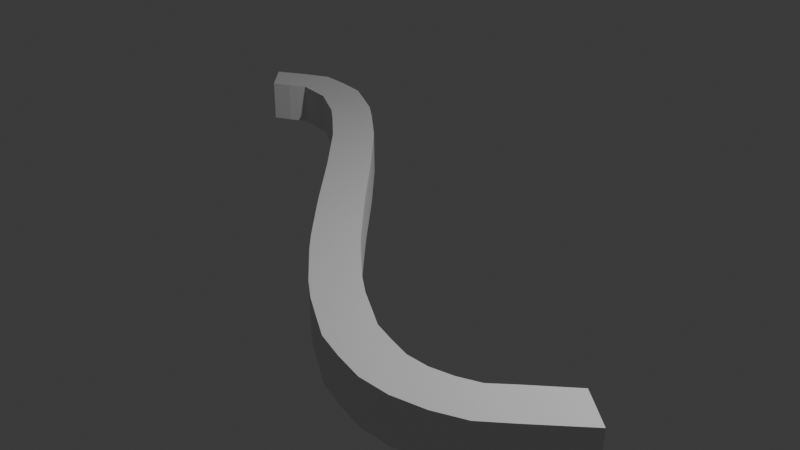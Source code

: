 # Source: curve.blend  (saved by Blender 4.1.24; exported with 4.5.12 LTS)
import bpy
from mathutils import Matrix  # noqa: F401  (used for matrix-valued properties, if any)

bpy.ops.wm.read_factory_settings(use_empty=True)
scene = bpy.context.scene
scene.name = 'Scene'

# ---- collections
col_collection = bpy.data.collections.new('Collection'); scene.collection.children.link(col_collection)
col_export = bpy.data.collections.new('Export'); scene.collection.children.link(col_export)

# ---- materials (node trees are filled in below, after node groups)
mat_material = bpy.data.materials.new('Material')
mat_material.alpha_threshold = 0.0
mat_material.use_transparent_shadow = False
mat_material.roughness = 0.5
mat_material.line_color = (0.0, 0.0, 0.0, 1.0)

# ---- material node trees
mat_material.use_nodes = True; mat_material.node_tree.nodes.clear()
_N = mat_material.node_tree.nodes; _L = mat_material.node_tree.links
n0 = _N.new('ShaderNodeOutputMaterial'); n0.name = 'Material Output'; n0.location = (300, 300)
n1 = _N.new('ShaderNodeBsdfPrincipled'); n1.name = 'Principled BSDF'; n1.location = (10, 300)
n1.inputs[3].default_value = 1.45
_L.new(n1.outputs[0], n0.inputs[0])
n0.is_active_output = True

# ---- world
world_world = bpy.data.worlds.new('World'); scene.world = world_world
world_world.use_nodes = True; world_world.node_tree.nodes.clear()
_N = world_world.node_tree.nodes; _L = world_world.node_tree.links
n0 = _N.new('ShaderNodeOutputWorld'); n0.name = 'World Output'; n0.location = (300, 300)
n1 = _N.new('ShaderNodeBackground'); n1.name = 'Background'; n1.location = (10, 300)
n1.inputs[0].default_value = (0.05088, 0.05088, 0.05088, 1.0)
_L.new(n1.outputs[0], n0.inputs[0])
n0.is_active_output = True
world_world.color = (0.05088, 0.05088, 0.05088)
world_world.use_sun_shadow = False
world_world.sun_shadow_jitter_overblur = 0.0

# ---- cameras
cam_camera = bpy.data.cameras.new('Camera')
cam_camera.clip_end = 100.0
cam_camera.ortho_scale = 7.314

# ---- lights
light_light = bpy.data.lights.new('Light', 'POINT')
light_light.transmission_factor = 0.0
light_light.energy = 1000.0
light_light.shadow_soft_size = 0.1
light_light.shadow_maximum_resolution = 0.006
light_light.use_absolute_resolution = True

# ---- meshes
me_cube = bpy.data.meshes.new('Cube')
me_cube.from_pydata([(4.542, 0.2337, -0.2337), (-4.542, 0.2337, -0.2337), (4.542, -0.2337, -0.2337), (-4.542, -0.2337, -0.2337), (4.542, 0.2337, 0.2337), (-4.542, 0.2337, 0.2337), (4.542, -0.2337, 0.2337), (-4.542, -0.2337, 0.2337), (4.258, 0.2337, -0.2337), (3.974, 0.2337, -0.2337), (3.69, 0.2337, -0.2337), (3.406, 0.2337, -0.2337), (3.122, 0.2337, -0.2337), (2.839, 0.2337, -0.2337), (2.555, 0.2337, -0.2337), (2.271, 0.2337, -0.2337), (1.987, 0.2337, -0.2337), (1.703, 0.2337, -0.2337), (1.419, 0.2337, -0.2337), (1.135, 0.2337, -0.2337), (0.8516, 0.2337, -0.2337), (0.5677, 0.2337, -0.2337), (0.2839, 0.2337, -0.2337), (1.369e-07, 0.2337, -0.2337), (-0.2839, 0.2337, -0.2337), (-0.5677, 0.2337, -0.2337), (-0.8516, 0.2337, -0.2337), (-1.135, 0.2337, -0.2337), (-1.419, 0.2337, -0.2337), (-1.703, 0.2337, -0.2337), (-1.987, 0.2337, -0.2337), (-2.271, 0.2337, -0.2337), (-2.555, 0.2337, -0.2337), (-2.839, 0.2337, -0.2337), (-3.122, 0.2337, -0.2337), (-3.406, 0.2337, -0.2337), (-3.69, 0.2337, -0.2337), (-3.974, 0.2337, -0.2337), (-4.258, 0.2337, -0.2337), (-4.258, -0.2337, 0.2337), (-3.974, -0.2337, 0.2337), (-3.69, -0.2337, 0.2337), (-3.406, -0.2337, 0.2337), (-3.122, -0.2337, 0.2337), (-2.839, -0.2337, 0.2337), (-2.555, -0.2337, 0.2337), (-2.271, -0.2337, 0.2337), (-1.987, -0.2337, 0.2337), (-1.703, -0.2337, 0.2337), (-1.419, -0.2337, 0.2337), (-1.135, -0.2337, 0.2337), (-0.8516, -0.2337, 0.2337), (-0.5677, -0.2337, 0.2337), (-0.2839, -0.2337, 0.2337), (-1.369e-07, -0.2337, 0.2337), (0.2839, -0.2337, 0.2337), (0.5677, -0.2337, 0.2337), (0.8516, -0.2337, 0.2337), (1.135, -0.2337, 0.2337), (1.419, -0.2337, 0.2337), (1.703, -0.2337, 0.2337), (1.987, -0.2337, 0.2337), (2.271, -0.2337, 0.2337), (2.555, -0.2337, 0.2337), (2.839, -0.2337, 0.2337), (3.122, -0.2337, 0.2337), (3.406, -0.2337, 0.2337), (3.69, -0.2337, 0.2337), (3.974, -0.2337, 0.2337), (4.258, -0.2337, 0.2337), (4.258, -0.2337, -0.2337), (3.974, -0.2337, -0.2337), (3.69, -0.2337, -0.2337), (3.406, -0.2337, -0.2337), (3.122, -0.2337, -0.2337), (2.839, -0.2337, -0.2337), (2.555, -0.2337, -0.2337), (2.271, -0.2337, -0.2337), (1.987, -0.2337, -0.2337), (1.703, -0.2337, -0.2337), (1.419, -0.2337, -0.2337), (1.135, -0.2337, -0.2337), (0.8516, -0.2337, -0.2337), (0.5677, -0.2337, -0.2337), (0.2839, -0.2337, -0.2337), (1.369e-07, -0.2337, -0.2337), (-0.2839, -0.2337, -0.2337), (-0.5677, -0.2337, -0.2337), (-0.8516, -0.2337, -0.2337), (-1.135, -0.2337, -0.2337), (-1.419, -0.2337, -0.2337), (-1.703, -0.2337, -0.2337), (-1.987, -0.2337, -0.2337), (-2.271, -0.2337, -0.2337), (-2.555, -0.2337, -0.2337), (-2.839, -0.2337, -0.2337), (-3.122, -0.2337, -0.2337), (-3.406, -0.2337, -0.2337), (-3.69, -0.2337, -0.2337), (-3.974, -0.2337, -0.2337), (-4.258, -0.2337, -0.2337), (4.258, 0.2337, 0.2337), (3.974, 0.2337, 0.2337), (3.69, 0.2337, 0.2337), (3.406, 0.2337, 0.2337), (3.122, 0.2337, 0.2337), (2.839, 0.2337, 0.2337), (2.555, 0.2337, 0.2337), (2.271, 0.2337, 0.2337), (1.987, 0.2337, 0.2337), (1.703, 0.2337, 0.2337), (1.419, 0.2337, 0.2337), (1.135, 0.2337, 0.2337), (0.8516, 0.2337, 0.2337), (0.5677, 0.2337, 0.2337), (0.2839, 0.2337, 0.2337), (1.016e-07, 0.2337, 0.2337), (-0.2839, 0.2337, 0.2337), (-0.5677, 0.2337, 0.2337), (-0.8516, 0.2337, 0.2337), (-1.135, 0.2337, 0.2337), (-1.419, 0.2337, 0.2337), (-1.703, 0.2337, 0.2337), (-1.987, 0.2337, 0.2337), (-2.271, 0.2337, 0.2337), (-2.555, 0.2337, 0.2337), (-2.839, 0.2337, 0.2337), (-3.122, 0.2337, 0.2337), (-3.406, 0.2337, 0.2337), (-3.69, 0.2337, 0.2337), (-3.974, 0.2337, 0.2337), (-4.258, 0.2337, 0.2337)], [], [(0, 4, 6, 2), (70, 2, 6, 69), (69, 6, 4, 101), (5, 1, 3, 7), (8, 0, 2, 70), (101, 4, 0, 8), (5, 131, 38, 1), (131, 130, 37, 38), (130, 129, 36, 37), (129, 128, 35, 36), (128, 127, 34, 35), (127, 126, 33, 34), (126, 125, 32, 33), (125, 124, 31, 32), (124, 123, 30, 31), (123, 122, 29, 30), (122, 121, 28, 29), (121, 120, 27, 28), (120, 119, 26, 27), (119, 118, 25, 26), (118, 117, 24, 25), (117, 116, 23, 24), (116, 115, 22, 23), (115, 114, 21, 22), (114, 113, 20, 21), (113, 112, 19, 20), (112, 111, 18, 19), (111, 110, 17, 18), (110, 109, 16, 17), (109, 108, 15, 16), (108, 107, 14, 15), (107, 106, 13, 14), (106, 105, 12, 13), (105, 104, 11, 12), (104, 103, 10, 11), (103, 102, 9, 10), (102, 101, 8, 9), (1, 38, 100, 3), (38, 37, 99, 100), (37, 36, 98, 99), (36, 35, 97, 98), (35, 34, 96, 97), (34, 33, 95, 96), (33, 32, 94, 95), (32, 31, 93, 94), (31, 30, 92, 93), (30, 29, 91, 92), (29, 28, 90, 91), (28, 27, 89, 90), (27, 26, 88, 89), (26, 25, 87, 88), (25, 24, 86, 87), (24, 23, 85, 86), (23, 22, 84, 85), (22, 21, 83, 84), (21, 20, 82, 83), (20, 19, 81, 82), (19, 18, 80, 81), (18, 17, 79, 80), (17, 16, 78, 79), (16, 15, 77, 78), (15, 14, 76, 77), (14, 13, 75, 76), (13, 12, 74, 75), (12, 11, 73, 74), (11, 10, 72, 73), (10, 9, 71, 72), (9, 8, 70, 71), (7, 39, 131, 5), (39, 40, 130, 131), (40, 41, 129, 130), (41, 42, 128, 129), (42, 43, 127, 128), (43, 44, 126, 127), (44, 45, 125, 126), (45, 46, 124, 125), (46, 47, 123, 124), (47, 48, 122, 123), (48, 49, 121, 122), (49, 50, 120, 121), (50, 51, 119, 120), (51, 52, 118, 119), (52, 53, 117, 118), (53, 54, 116, 117), (54, 55, 115, 116), (55, 56, 114, 115), (56, 57, 113, 114), (57, 58, 112, 113), (58, 59, 111, 112), (59, 60, 110, 111), (60, 61, 109, 110), (61, 62, 108, 109), (62, 63, 107, 108), (63, 64, 106, 107), (64, 65, 105, 106), (65, 66, 104, 105), (66, 67, 103, 104), (67, 68, 102, 103), (68, 69, 101, 102), (3, 100, 39, 7), (100, 99, 40, 39), (99, 98, 41, 40), (98, 97, 42, 41), (97, 96, 43, 42), (96, 95, 44, 43), (95, 94, 45, 44), (94, 93, 46, 45), (93, 92, 47, 46), (92, 91, 48, 47), (91, 90, 49, 48), (90, 89, 50, 49), (89, 88, 51, 50), (88, 87, 52, 51), (87, 86, 53, 52), (86, 85, 54, 53), (85, 84, 55, 54), (84, 83, 56, 55), (83, 82, 57, 56), (82, 81, 58, 57), (81, 80, 59, 58), (80, 79, 60, 59), (79, 78, 61, 60), (78, 77, 62, 61), (77, 76, 63, 62), (76, 75, 64, 63), (75, 74, 65, 64), (74, 73, 66, 65), (73, 72, 67, 66), (72, 71, 68, 67), (71, 70, 69, 68)])
_uv = me_cube.uv_layers.new(name='UVMap')
_uv.uv.foreach_set('vector', [0.625, 0.5, 0.875, 0.5, 0.875, 0.75, 0.625, 0.75, 0.6172, 0.75, 0.625, 0.75, 0.625, 1.0, 0.6172, 1.0, 0.6172, 0.0, 0.625, 0.0, 0.625, 0.25, 0.6172, 0.25, 0.125, 0.5, 0.375, 0.5, 0.375, 0.75, 0.125, 0.75, 0.6172, 0.5, 0.625, 0.5, 0.625, 0.75, 0.6172, 0.75, 0.6172, 0.25, 0.625, 0.25, 0.625, 0.5, 0.6172, 0.5, 0.375, 0.25, 0.3828, 0.25, 0.3828, 0.5, 0.375, 0.5, 0.3828, 0.25, 0.3906, 0.25, 0.3906, 0.5, 0.3828, 0.5, 0.3906, 0.25, 0.3984, 0.25, 0.3984, 0.5, 0.3906, 0.5, 0.3984, 0.25, 0.4062, 0.25, 0.4062, 0.5, 0.3984, 0.5, 0.4062, 0.25, 0.4141, 0.25, 0.4141, 0.5, 0.4062, 0.5, 0.4141, 0.25, 0.4219, 0.25, 0.4219, 0.5, 0.4141, 0.5, 0.4219, 0.25, 0.4297, 0.25, 0.4297, 0.5, 0.4219, 0.5, 0.4297, 0.25, 0.4375, 0.25, 0.4375, 0.5, 0.4297, 0.5, 0.4375, 0.25, 0.4453, 0.25, 0.4453, 0.5, 0.4375, 0.5, 0.4453, 0.25, 0.4531, 0.25, 0.4531, 0.5, 0.4453, 0.5, 0.4531, 0.25, 0.4609, 0.25, 0.4609, 0.5, 0.4531, 0.5, 0.4609, 0.25, 0.4688, 0.25, 0.4688, 0.5, 0.4609, 0.5, 0.4688, 0.25, 0.4766, 0.25, 0.4766, 0.5, 0.4688, 0.5, 0.4766, 0.25, 0.4844, 0.25, 0.4844, 0.5, 0.4766, 0.5, 0.4844, 0.25, 0.4922, 0.25, 0.4922, 0.5, 0.4844, 0.5, 0.4922, 0.25, 0.5, 0.25, 0.5, 0.5, 0.4922, 0.5, 0.5, 0.25, 0.5078, 0.25, 0.5078, 0.5, 0.5, 0.5, 0.5078, 0.25, 0.5156, 0.25, 0.5156, 0.5, 0.5078, 0.5, 0.5156, 0.25, 0.5234, 0.25, 0.5234, 0.5, 0.5156, 0.5, 0.5234, 0.25, 0.5313, 0.25, 0.5313, 0.5, 0.5234, 0.5, 0.5313, 0.25, 0.5391, 0.25, 0.5391, 0.5, 0.5313, 0.5, 0.5391, 0.25, 0.5469, 0.25, 0.5469, 0.5, 0.5391, 0.5, 0.5469, 0.25, 0.5547, 0.25, 0.5547, 0.5, 0.5469, 0.5, 0.5547, 0.25, 0.5625, 0.25, 0.5625, 0.5, 0.5547, 0.5, 0.5625, 0.25, 0.5703, 0.25, 0.5703, 0.5, 0.5625, 0.5, 0.5703, 0.25, 0.5781, 0.25, 0.5781, 0.5, 0.5703, 0.5, 0.5781, 0.25, 0.5859, 0.25, 0.5859, 0.5, 0.5781, 0.5, 0.5859, 0.25, 0.5938, 0.25, 0.5938, 0.5, 0.5859, 0.5, 0.5938, 0.25, 0.6016, 0.25, 0.6016, 0.5, 0.5938, 0.5, 0.6016, 0.25, 0.6094, 0.25, 0.6094, 0.5, 0.6016, 0.5, 0.6094, 0.25, 0.6172, 0.25, 0.6172, 0.5, 0.6094, 0.5, 0.375, 0.5, 0.3828, 0.5, 0.3828, 0.75, 0.375, 0.75, 0.3828, 0.5, 0.3906, 0.5, 0.3906, 0.75, 0.3828, 0.75, 0.3906, 0.5, 0.3984, 0.5, 0.3984, 0.75, 0.3906, 0.75, 0.3984, 0.5, 0.4062, 0.5, 0.4062, 0.75, 0.3984, 0.75, 0.4062, 0.5, 0.4141, 0.5, 0.4141, 0.75, 0.4062, 0.75, 0.4141, 0.5, 0.4219, 0.5, 0.4219, 0.75, 0.4141, 0.75, 0.4219, 0.5, 0.4297, 0.5, 0.4297, 0.75, 0.4219, 0.75, 0.4297, 0.5, 0.4375, 0.5, 0.4375, 0.75, 0.4297, 0.75, 0.4375, 0.5, 0.4453, 0.5, 0.4453, 0.75, 0.4375, 0.75, 0.4453, 0.5, 0.4531, 0.5, 0.4531, 0.75, 0.4453, 0.75, 0.4531, 0.5, 0.4609, 0.5, 0.4609, 0.75, 0.4531, 0.75, 0.4609, 0.5, 0.4688, 0.5, 0.4688, 0.75, 0.4609, 0.75, 0.4688, 0.5, 0.4766, 0.5, 0.4766, 0.75, 0.4688, 0.75, 0.4766, 0.5, 0.4844, 0.5, 0.4844, 0.75, 0.4766, 0.75, 0.4844, 0.5, 0.4922, 0.5, 0.4922, 0.75, 0.4844, 0.75, 0.4922, 0.5, 0.5, 0.5, 0.5, 0.75, 0.4922, 0.75, 0.5, 0.5, 0.5078, 0.5, 0.5078, 0.75, 0.5, 0.75, 0.5078, 0.5, 0.5156, 0.5, 0.5156, 0.75, 0.5078, 0.75, 0.5156, 0.5, 0.5234, 0.5, 0.5234, 0.75, 0.5156, 0.75, 0.5234, 0.5, 0.5313, 0.5, 0.5313, 0.75, 0.5234, 0.75, 0.5313, 0.5, 0.5391, 0.5, 0.5391, 0.75, 0.5313, 0.75, 0.5391, 0.5, 0.5469, 0.5, 0.5469, 0.75, 0.5391, 0.75, 0.5469, 0.5, 0.5547, 0.5, 0.5547, 0.75, 0.5469, 0.75, 0.5547, 0.5, 0.5625, 0.5, 0.5625, 0.75, 0.5547, 0.75, 0.5625, 0.5, 0.5703, 0.5, 0.5703, 0.75, 0.5625, 0.75, 0.5703, 0.5, 0.5781, 0.5, 0.5781, 0.75, 0.5703, 0.75, 0.5781, 0.5, 0.5859, 0.5, 0.5859, 0.75, 0.5781, 0.75, 0.5859, 0.5, 0.5938, 0.5, 0.5938, 0.75, 0.5859, 0.75, 0.5938, 0.5, 0.6016, 0.5, 0.6016, 0.75, 0.5938, 0.75, 0.6016, 0.5, 0.6094, 0.5, 0.6094, 0.75, 0.6016, 0.75, 0.6094, 0.5, 0.6172, 0.5, 0.6172, 0.75, 0.6094, 0.75, 0.375, 0.0, 0.3828, 0.0, 0.3828, 0.25, 0.375, 0.25, 0.3828, 0.0, 0.3906, 0.0, 0.3906, 0.25, 0.3828, 0.25, 0.3906, 0.0, 0.3984, 0.0, 0.3984, 0.25, 0.3906, 0.25, 0.3984, 0.0, 0.4063, 0.0, 0.4062, 0.25, 0.3984, 0.25, 0.4063, 0.0, 0.4141, 0.0, 0.4141, 0.25, 0.4062, 0.25, 0.4141, 0.0, 0.4219, 0.0, 0.4219, 0.25, 0.4141, 0.25, 0.4219, 0.0, 0.4297, 0.0, 0.4297, 0.25, 0.4219, 0.25, 0.4297, 0.0, 0.4375, 0.0, 0.4375, 0.25, 0.4297, 0.25, 0.4375, 0.0, 0.4453, 0.0, 0.4453, 0.25, 0.4375, 0.25, 0.4453, 0.0, 0.4531, 0.0, 0.4531, 0.25, 0.4453, 0.25, 0.4531, 0.0, 0.4609, 0.0, 0.4609, 0.25, 0.4531, 0.25, 0.4609, 0.0, 0.4688, 0.0, 0.4688, 0.25, 0.4609, 0.25, 0.4688, 0.0, 0.4766, 0.0, 0.4766, 0.25, 0.4688, 0.25, 0.4766, 0.0, 0.4844, 0.0, 0.4844, 0.25, 0.4766, 0.25, 0.4844, 0.0, 0.4922, 0.0, 0.4922, 0.25, 0.4844, 0.25, 0.4922, 0.0, 0.5, 0.0, 0.5, 0.25, 0.4922, 0.25, 0.5, 0.0, 0.5078, 0.0, 0.5078, 0.25, 0.5, 0.25, 0.5078, 0.0, 0.5156, 0.0, 0.5156, 0.25, 0.5078, 0.25, 0.5156, 0.0, 0.5234, 0.0, 0.5234, 0.25, 0.5156, 0.25, 0.5234, 0.0, 0.5312, 0.0, 0.5313, 0.25, 0.5234, 0.25, 0.5312, 0.0, 0.5391, 0.0, 0.5391, 0.25, 0.5313, 0.25, 0.5391, 0.0, 0.5469, 0.0, 0.5469, 0.25, 0.5391, 0.25, 0.5469, 0.0, 0.5547, 0.0, 0.5547, 0.25, 0.5469, 0.25, 0.5547, 0.0, 0.5625, 0.0, 0.5625, 0.25, 0.5547, 0.25, 0.5625, 0.0, 0.5703, 0.0, 0.5703, 0.25, 0.5625, 0.25, 0.5703, 0.0, 0.5781, 0.0, 0.5781, 0.25, 0.5703, 0.25, 0.5781, 0.0, 0.5859, 0.0, 0.5859, 0.25, 0.5781, 0.25, 0.5859, 0.0, 0.5938, 0.0, 0.5938, 0.25, 0.5859, 0.25, 0.5938, 0.0, 0.6016, 0.0, 0.6016, 0.25, 0.5938, 0.25, 0.6016, 0.0, 0.6094, 0.0, 0.6094, 0.25, 0.6016, 0.25, 0.6094, 0.0, 0.6172, 0.0, 0.6172, 0.25, 0.6094, 0.25, 0.375, 0.75, 0.3828, 0.75, 0.3828, 1.0, 0.375, 1.0, 0.3828, 0.75, 0.3906, 0.75, 0.3906, 1.0, 0.3828, 1.0, 0.3906, 0.75, 0.3984, 0.75, 0.3984, 1.0, 0.3906, 1.0, 0.3984, 0.75, 0.4062, 0.75, 0.4063, 1.0, 0.3984, 1.0, 0.4062, 0.75, 0.4141, 0.75, 0.4141, 1.0, 0.4063, 1.0, 0.4141, 0.75, 0.4219, 0.75, 0.4219, 1.0, 0.4141, 1.0, 0.4219, 0.75, 0.4297, 0.75, 0.4297, 1.0, 0.4219, 1.0, 0.4297, 0.75, 0.4375, 0.75, 0.4375, 1.0, 0.4297, 1.0, 0.4375, 0.75, 0.4453, 0.75, 0.4453, 1.0, 0.4375, 1.0, 0.4453, 0.75, 0.4531, 0.75, 0.4531, 1.0, 0.4453, 1.0, 0.4531, 0.75, 0.4609, 0.75, 0.4609, 1.0, 0.4531, 1.0, 0.4609, 0.75, 0.4688, 0.75, 0.4688, 1.0, 0.4609, 1.0, 0.4688, 0.75, 0.4766, 0.75, 0.4766, 1.0, 0.4688, 1.0, 0.4766, 0.75, 0.4844, 0.75, 0.4844, 1.0, 0.4766, 1.0, 0.4844, 0.75, 0.4922, 0.75, 0.4922, 1.0, 0.4844, 1.0, 0.4922, 0.75, 0.5, 0.75, 0.5, 1.0, 0.4922, 1.0, 0.5, 0.75, 0.5078, 0.75, 0.5078, 1.0, 0.5, 1.0, 0.5078, 0.75, 0.5156, 0.75, 0.5156, 1.0, 0.5078, 1.0, 0.5156, 0.75, 0.5234, 0.75, 0.5234, 1.0, 0.5156, 1.0, 0.5234, 0.75, 0.5313, 0.75, 0.5312, 1.0, 0.5234, 1.0, 0.5313, 0.75, 0.5391, 0.75, 0.5391, 1.0, 0.5312, 1.0, 0.5391, 0.75, 0.5469, 0.75, 0.5469, 1.0, 0.5391, 1.0, 0.5469, 0.75, 0.5547, 0.75, 0.5547, 1.0, 0.5469, 1.0, 0.5547, 0.75, 0.5625, 0.75, 0.5625, 1.0, 0.5547, 1.0, 0.5625, 0.75, 0.5703, 0.75, 0.5703, 1.0, 0.5625, 1.0, 0.5703, 0.75, 0.5781, 0.75, 0.5781, 1.0, 0.5703, 1.0, 0.5781, 0.75, 0.5859, 0.75, 0.5859, 1.0, 0.5781, 1.0, 0.5859, 0.75, 0.5938, 0.75, 0.5938, 1.0, 0.5859, 1.0, 0.5938, 0.75, 0.6016, 0.75, 0.6016, 1.0, 0.5938, 1.0, 0.6016, 0.75, 0.6094, 0.75, 0.6094, 1.0, 0.6016, 1.0, 0.6094, 0.75, 0.6172, 0.75, 0.6172, 1.0, 0.6094, 1.0])
me_cube.materials.append(mat_material)
me_cube.use_mirror_vertex_groups = False
me_cube.update()

# ---- curves / text
cu_b_ziercurve = bpy.data.curves.new('BézierCurve', 'CURVE')
cu_b_ziercurve.dimensions = '3D'
_sp = cu_b_ziercurve.splines.new('BEZIER'); _sp.bezier_points.add(1)
_sp.bezier_points.foreach_set('co', [-1.04, 0.3809, -0.003427, 0.9299, -0.4129, -0.002008])
_sp.bezier_points.foreach_set('handle_left', [-1.54, -0.1191, -0.003427, 0.3345, -1.216, 0.015])
_sp.bezier_points.foreach_set('handle_right', [-0.5395, 0.8809, -0.003427, 1.613, 0.5086, -0.02152])
for _p, _l, _r in zip(_sp.bezier_points, ['ALIGNED', 'ALIGNED'], ['ALIGNED', 'ALIGNED']): _p.handle_left_type = _l; _p.handle_right_type = _r
_sp.order_u = 0
_sp.order_v = 0
cu_b_ziercurve.use_path = True
cu_b_ziercurve.fill_mode = 'FULL'

# ---- objects
ob_cube = bpy.data.objects.new('Cube', me_cube)
ob_light = bpy.data.objects.new('Light', light_light)
ob_camera = bpy.data.objects.new('Camera', cam_camera)
ob_b_ziercurve = bpy.data.objects.new('BézierCurve', cu_b_ziercurve)

# ---- transforms, parenting, visibility, modifiers, constraints
ob_cube.location = (4.537, 0.0, 0.0)
ob_cube.lock_rotations_4d = False
ob_cube.empty_display_type = 'ARROWS'
ob_cube.lineart.crease_threshold = 0.0
_m = ob_cube.modifiers.new('Curve', 'CURVE')
_m.object = ob_b_ziercurve
ob_light.location = (4.076, 1.005, 5.904)
ob_light.rotation_euler = (0.6503, 0.05522, 1.866)
ob_light.lock_rotations_4d = False
ob_light.empty_display_type = 'ARROWS'
ob_light.color = (0.0, 0.0, 0.0, 0.0)
ob_light.lineart.crease_threshold = 0.0
ob_camera.location = (7.359, -6.926, 4.958)
ob_camera.rotation_euler = (1.109, 0.0, 0.8149)
ob_camera.lock_rotations_4d = False
ob_camera.empty_display_type = 'ARROWS'
ob_camera.color = (0.0, 0.0, 0.0, 0.0)
ob_camera.display_type = 'WIRE'
ob_camera.lineart.crease_threshold = 0.0
ob_b_ziercurve.location = (0.0, 0.0, 0.0)
ob_b_ziercurve.scale = (3.67, 3.67, 3.67)

# ---- collection membership
col_collection.objects.link(ob_cube)
col_collection.objects.link(ob_light)
col_collection.objects.link(ob_camera)
col_collection.objects.link(ob_b_ziercurve)

# ---- scene / render settings (as saved in the file)
scene.camera = ob_camera
scene.frame_start = 1; scene.frame_end = 250; scene.frame_set(1)
scene.render.engine = 'BLENDER_EEVEE_NEXT'
scene.cycles.sampling_pattern = 'TABULATED_SOBOL'
scene.eevee.ray_tracing_options.trace_max_roughness = 0.0
bpy.context.view_layer.update()
